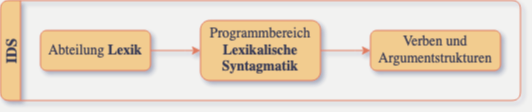

The diagram above was exported from draw.io. Its source (the exported page's mxGraphModel, read from the mxfile embedded in the PNG):
<mxGraphModel dx="856" dy="466" grid="1" gridSize="10" guides="1" tooltips="1" connect="1" arrows="1" fold="1" page="1" pageScale="1" pageWidth="827" pageHeight="1169" background="#F2f2f1" math="0" shadow="1">
  <root>
    <mxCell id="0" />
    <mxCell id="1" parent="0" />
    <mxCell id="BsbANxS5eUCoGIBzxl8R-1" value="IDS" style="swimlane;startSize=20;horizontal=0;childLayout=treeLayout;horizontalTree=1;resizable=0;containerType=tree;fontFamily=Garamond;fontSize=15;fillColor=#F2CC8F;strokeColor=#E07A5F;fontColor=#393C56;rounded=1;" vertex="1" parent="1">
      <mxGeometry x="220" y="180" width="520" height="100" as="geometry" />
    </mxCell>
    <mxCell id="BsbANxS5eUCoGIBzxl8R-2" value="&lt;font style=&quot;font-size: 14px&quot; face=&quot;Garamond&quot;&gt;Abteilung &lt;b&gt;Lexik&lt;/b&gt;&lt;/font&gt;" style="whiteSpace=wrap;html=1;fillColor=#F2CC8F;strokeColor=#E07A5F;fontColor=#393C56;rounded=1;" vertex="1" parent="BsbANxS5eUCoGIBzxl8R-1">
      <mxGeometry x="40" y="30" width="110" height="40" as="geometry" />
    </mxCell>
    <mxCell id="BsbANxS5eUCoGIBzxl8R-5" value="&lt;font style=&quot;font-size: 14px&quot; face=&quot;Garamond&quot;&gt;Programmbereich &lt;b&gt;Lexikalische Syntagmatik&lt;/b&gt;&lt;/font&gt;" style="whiteSpace=wrap;html=1;fillColor=#F2CC8F;strokeColor=#E07A5F;fontColor=#393C56;rounded=1;" vertex="1" parent="BsbANxS5eUCoGIBzxl8R-1">
      <mxGeometry x="200" y="20" width="120" height="60" as="geometry" />
    </mxCell>
    <mxCell id="BsbANxS5eUCoGIBzxl8R-6" value="" style="edgeStyle=elbowEdgeStyle;elbow=horizontal;html=1;rounded=1;labelBackgroundColor=#F4F1DE;strokeColor=#E07A5F;fontColor=#393C56;" edge="1" parent="BsbANxS5eUCoGIBzxl8R-1" source="BsbANxS5eUCoGIBzxl8R-2" target="BsbANxS5eUCoGIBzxl8R-5">
      <mxGeometry relative="1" as="geometry" />
    </mxCell>
    <mxCell id="BsbANxS5eUCoGIBzxl8R-7" value="" style="edgeStyle=elbowEdgeStyle;elbow=horizontal;html=1;rounded=1;labelBackgroundColor=#F4F1DE;strokeColor=#E07A5F;fontColor=#393C56;" edge="1" target="BsbANxS5eUCoGIBzxl8R-8" source="BsbANxS5eUCoGIBzxl8R-5" parent="BsbANxS5eUCoGIBzxl8R-1">
      <mxGeometry relative="1" as="geometry">
        <mxPoint x="370" y="230" as="sourcePoint" />
      </mxGeometry>
    </mxCell>
    <mxCell id="BsbANxS5eUCoGIBzxl8R-8" value="&lt;font style=&quot;font-size: 14px&quot; face=&quot;Garamond&quot;&gt;Verben und Argumentstrukturen&lt;/font&gt;" style="whiteSpace=wrap;html=1;fillColor=#F2CC8F;strokeColor=#E07A5F;fontColor=#393C56;rounded=1;" vertex="1" parent="BsbANxS5eUCoGIBzxl8R-1">
      <mxGeometry x="370" y="30" width="130" height="40" as="geometry" />
    </mxCell>
  </root>
</mxGraphModel>